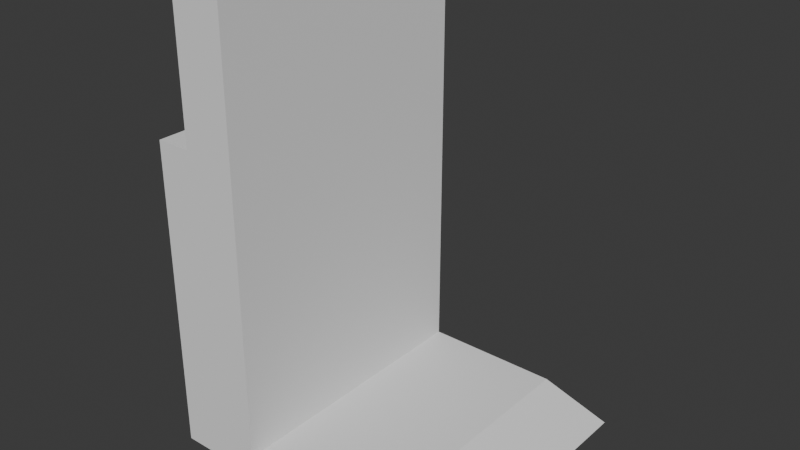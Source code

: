 # Source: bookendbetter.blend  (saved by Blender 4.5.90; exported with 4.5.12 LTS)
import bpy
from mathutils import Matrix  # noqa: F401  (used for matrix-valued properties, if any)

bpy.ops.wm.read_factory_settings(use_empty=True)
scene = bpy.context.scene
scene.name = 'Scene'

# ---- collections
col_collection = bpy.data.collections.new('Collection'); scene.collection.children.link(col_collection)

# ---- world
world_world = bpy.data.worlds.new('World'); scene.world = world_world
world_world.use_nodes = True; world_world.node_tree.nodes.clear()
_N = world_world.node_tree.nodes; _L = world_world.node_tree.links
n0 = _N.new('ShaderNodeOutputWorld'); n0.name = 'World Output'; n0.location = (200, 100)
n1 = _N.new('ShaderNodeBackground'); n1.name = 'Background'; n1.location = (-200, 100)
n1.inputs[0].default_value = (0.05088, 0.05088, 0.05088, 1.0)
_L.new(n1.outputs[0], n0.inputs[0])
n0.is_active_output = True
world_world.color = (0.05088, 0.05088, 0.05088)
world_world.sun_shadow_jitter_overblur = 0.0

# ---- meshes
me_bookend_basic = bpy.data.meshes.new('bookend_basic')
me_bookend_basic.from_pydata([(5.5, 8.0, 0.0), (5.5, 8.0, 0.6), (7.5, 8.0, 0.0), (1.5, 8.0, 13.0), (0.0, 8.0, 9.0), (0.0, 8.0, 13.0), (1.5, 8.0, 0.6), (-1.0, 8.0, 0.0), (-1.0, 8.0, 9.0), (-1.0, 0.0, 0.0), (5.5, 0.0, 0.0), (1.5, 0.0, 13.0), (1.5, 0.0, 0.6), (5.5, 0.0, 0.6), (0.0, 0.0, 9.0), (-1.0, 0.0, 9.0), (7.5, 0.0, 0.0), (0.0, 0.0, 13.0)], [], [(0, 1, 2), (3, 4, 5), (6, 4, 3), (7, 4, 6), (1, 0, 6), (4, 7, 8), (7, 6, 0), (9, 0, 10), (0, 9, 7), (11, 6, 3), (6, 11, 12), (6, 13, 1), (13, 6, 12), (9, 14, 15), (10, 13, 12), (14, 9, 12), (10, 12, 9), (13, 10, 16), (14, 11, 17), (11, 14, 12), (1, 16, 2), (16, 1, 13), (10, 2, 16), (2, 10, 0), (9, 8, 7), (8, 9, 15), (8, 14, 4), (14, 8, 15), (5, 11, 3), (11, 5, 17), (14, 5, 4), (5, 14, 17)])
me_bookend_basic.update()

# ---- objects
ob_bookend_basic = bpy.data.objects.new('bookend_basic', me_bookend_basic)

# ---- transforms, parenting, visibility, modifiers, constraints
ob_bookend_basic.location = (0.0, 0.0, 0.0)
ob_bookend_basic.scale = (10.0, 10.0, 10.0)

# ---- collection membership
col_collection.objects.link(ob_bookend_basic)

# ---- scene / render settings (as saved in the file)
scene.frame_start = 1; scene.frame_end = 250; scene.frame_set(1)
scene.render.engine = 'BLENDER_EEVEE_NEXT'
bpy.context.view_layer.update()

# ---- added for rendering (the .blend has no active camera and no usable light): camera, sun
cam_auto = bpy.data.cameras.new('AutoCamera')
cam_auto.lens = 50.0
cam_auto.sensor_width = 36.0
cam_auto.clip_end = 2836.94
ob_auto_camera = bpy.data.objects.new('AutoCamera', cam_auto)
scene.collection.objects.link(ob_auto_camera)
ob_auto_camera.location = (194.15, -153.98, 194.32)
ob_auto_camera.rotation_euler = (1.09748, -7.21219e-08, 0.694738)
scene.camera = ob_auto_camera
light_auto_sun = bpy.data.lights.new('AutoSun', 'SUN')
light_auto_sun.energy = 3.0
light_auto_sun.angle = 0.0523599
ob_auto_sun = bpy.data.objects.new('AutoSun', light_auto_sun)
scene.collection.objects.link(ob_auto_sun)
ob_auto_sun.rotation_euler = (0.872665, 0.174533, 0.523599)
bpy.context.view_layer.update()

